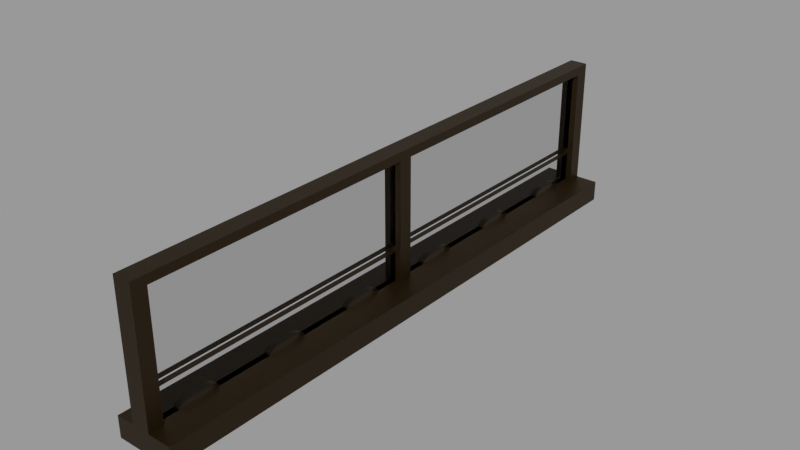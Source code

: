 # Source: RegistrarAndCashierWindow_Final_.blend  (saved by Blender 3.2.14; exported with 4.5.12 LTS)
import bpy
from mathutils import Matrix  # noqa: F401  (used for matrix-valued properties, if any)

bpy.ops.wm.read_factory_settings(use_empty=True)
scene = bpy.context.scene
scene.name = 'Scene'

# ---- collections
col_collection = bpy.data.collections.new('Collection'); scene.collection.children.link(col_collection)

# ---- materials (node trees are filled in below, after node groups)
mat_window_mat = bpy.data.materials.new('window mat')
mat_window_mat.use_transparent_shadow = False
mat_glass = bpy.data.materials.new('glass')
mat_glass.use_transparent_shadow = False
mat_glass.use_raytrace_refraction = True
mat_glass.use_screen_refraction = True
mat_glass.thickness_mode = 'SLAB'

# ---- material node trees
mat_window_mat.use_nodes = True; mat_window_mat.node_tree.nodes.clear()
_N = mat_window_mat.node_tree.nodes; _L = mat_window_mat.node_tree.links
n0 = _N.new('ShaderNodeBsdfPrincipled'); n0.name = 'Principled BSDF'; n0.location = (10, 300)
n0.distribution = 'GGX'
n0.subsurface_method = 'RANDOM_WALK_SKIN'
n0.inputs[0].default_value = (0.0209, 0.01047, 0.0, 1.0)
n0.inputs[1].default_value = 0.5
n0.inputs[3].default_value = 1.45
n0.inputs[27].default_value = (0.0, 0.0, 0.0, 1.0)
n0.inputs[28].default_value = 1.0
n1 = _N.new('ShaderNodeOutputMaterial'); n1.name = 'Material Output'; n1.location = (300, 300)
_L.new(n0.outputs[0], n1.inputs[0])
n1.is_active_output = True
mat_glass.use_nodes = True; mat_glass.node_tree.nodes.clear()
_N = mat_glass.node_tree.nodes; _L = mat_glass.node_tree.links
n0 = _N.new('ShaderNodeBsdfPrincipled'); n0.name = 'Principled BSDF'; n0.location = (10, 300)
n0.distribution = 'GGX'
n0.subsurface_method = 'RANDOM_WALK_SKIN'
n0.inputs[2].default_value = 0.0
n0.inputs[3].default_value = 1.0
n0.inputs[18].default_value = 1.0
n0.inputs[27].default_value = (0.0, 0.0, 0.0, 1.0)
n0.inputs[28].default_value = 1.0
n1 = _N.new('ShaderNodeOutputMaterial'); n1.name = 'Material Output'; n1.location = (300, 300)
n2 = _N.new('ShaderNodeValue'); n2.name = 'Value'; n2.location = (300, 140)
n2.outputs[0].default_value = 0.0
_L.new(n0.outputs[0], n1.inputs[0])
_L.new(n2.outputs[0], n1.inputs[3])
n1.is_active_output = True

# ---- meshes
me_cube_003 = bpy.data.meshes.new('Cube.003')
me_cube_003.from_pydata([(-1.0, -1.0, -0.8521), (-1.0, -1.0, 1.325), (-1.0, 1.0, -0.8521), (-1.0, 1.0, 1.325), (1.0, -1.0, -0.8521), (1.0, -1.0, 1.325), (1.0, 1.0, -0.8521), (1.0, 1.0, 1.325), (-1.0, 0.951, -0.8521), (-1.0, -0.951, -0.8521), (-1.0, -0.951, 1.325), (-1.0, 0.951, 1.325), (1.0, -0.951, -0.8521), (1.0, 0.951, -0.8521), (1.0, 0.951, 1.325), (1.0, -0.951, 1.325), (-1.0, 0.02381, -0.8521), (-1.0, -0.02381, -0.8521), (-1.0, -0.02381, 1.325), (-1.0, 0.02381, 1.325), (1.0, -0.02381, -0.8521), (1.0, 0.02381, -0.8521), (1.0, 0.02381, 1.325), (1.0, -0.02381, 1.325), (-1.0, -1.0, -0.5468), (-1.0, -1.0, 1.197), (-1.0, 1.0, 1.197), (-1.0, 1.0, -0.5468), (1.0, 1.0, 1.197), (1.0, 1.0, -0.5468), (1.0, -1.0, 1.197), (1.0, -1.0, -0.5468), (1.0, 0.951, 1.197), (1.0, 0.951, -0.5468), (1.0, -0.951, 1.197), (1.0, -0.951, -0.5468), (-1.0, -0.951, 1.197), (-1.0, -0.951, -0.5468), (-1.0, 0.951, 1.197), (-1.0, 0.951, -0.5468), (-1.0, -0.02381, 1.197), (-1.0, -0.02381, -0.5468), (-1.0, 0.02381, 1.197), (-1.0, 0.02381, -0.5468), (1.0, 0.02381, 1.197), (1.0, 0.02381, -0.5468), (1.0, -0.02381, 1.197), (1.0, -0.02381, -0.5468), (0.3333, -0.951, 1.197), (-0.3333, -0.951, 1.197), (0.3333, -0.951, -0.5468), (-0.3333, -0.951, -0.5468), (-0.3333, -0.02381, 1.197), (0.3333, -0.02381, 1.197), (-0.3333, -0.02381, -0.5468), (0.3333, -0.02381, -0.5468), (-0.3333, 0.02381, 1.197), (0.3333, 0.02381, 1.197), (-0.3333, 0.02381, -0.5468), (0.3333, 0.02381, -0.5468), (0.3333, 0.951, -0.5468), (-0.3333, 0.951, -0.5468), (0.3333, 0.951, 1.197), (-0.3333, 0.951, 1.197), (0.3356, -0.951, -0.02107), (-0.3356, -0.951, -0.02107), (0.3356, -0.951, -0.1141), (-0.3356, -0.951, -0.1141), (-0.3356, -0.02381, -0.02107), (0.3356, -0.02381, -0.02107), (-0.3356, -0.02381, -0.1141), (0.3356, -0.02381, -0.1141), (-0.3276, 0.02381, -0.02156), (0.3276, 0.02381, -0.02156), (-0.3276, 0.02381, -0.1136), (0.3276, 0.02381, -0.1136), (0.3276, 0.951, -0.1136), (-0.3276, 0.951, -0.1136), (0.3276, 0.951, -0.02156), (-0.3276, 0.951, -0.02156), (0.3333, -0.8863, -0.5462), (0.3335, -0.8848, -0.5234), (0.3336, -0.8805, -0.5021), (0.3337, -0.8737, -0.4838), (0.3337, -0.8649, -0.4698), (0.3338, -0.8546, -0.461), (0.3338, -0.779, -0.461), (0.3338, -0.7901, -0.458), (0.3338, -0.8435, -0.458), (0.3337, -0.7598, -0.4838), (0.3335, -0.7488, -0.5234), (0.3336, -0.753, -0.5021), (0.3333, -0.5647, -0.5462), (0.3337, -0.5522, -0.4838), (0.3333, -0.7473, -0.5462), (0.3335, -0.5632, -0.5234), (0.3336, -0.559, -0.5021), (0.3337, -0.7687, -0.4698), (0.3337, -0.5433, -0.4698), (0.3338, -0.533, -0.461), (0.3338, -0.4685, -0.458), (0.3338, -0.4574, -0.461), (0.3338, -0.5219, -0.458), (0.3336, -0.4315, -0.5021), (0.3337, -0.4383, -0.4838), (0.3333, -0.4257, -0.5462), (0.3333, -0.2453, -0.5462), (0.3335, -0.4272, -0.5234), (0.3337, -0.4471, -0.4698), (0.3337, -0.2239, -0.4698), (0.3337, -0.2328, -0.4838), (0.3333, -0.1063, -0.5462), (0.3335, -0.1078, -0.5234), (0.3335, -0.2439, -0.5234), (0.3336, -0.2396, -0.5021), (0.3338, -0.2136, -0.461), (0.3337, -0.1277, -0.4698), (0.3336, -0.1121, -0.5021), (0.3337, -0.1189, -0.4838), (0.3338, -0.2025, -0.458), (0.3338, -0.1491, -0.458), (0.3338, -0.1381, -0.461), (-0.3333, 0.1126, -0.5462), (-0.333, 0.114, -0.5234), (-0.3325, 0.239, -0.4838), (-0.3323, 0.2302, -0.4698), (-0.333, 0.2501, -0.5234), (-0.3327, 0.2458, -0.5021), (-0.3322, 0.2198, -0.461), (-0.3333, 0.4342, -0.5462), (-0.3333, 0.2516, -0.5462), (-0.333, 0.4356, -0.5234), (-0.3322, 0.477, -0.458), (-0.3322, 0.4659, -0.461), (-0.3322, 0.5414, -0.461), (-0.3322, 0.5303, -0.458), (-0.3327, 0.4399, -0.5021), (-0.3325, 0.4467, -0.4838), (-0.3323, 0.4555, -0.4698), (-0.3325, 0.5606, -0.4838), (-0.3333, 0.5731, -0.5462), (-0.333, 0.5717, -0.5234), (-0.3333, 0.7535, -0.5462), (-0.333, 0.755, -0.5234), (-0.3323, 0.7749, -0.4698), (-0.3327, 0.7593, -0.5021), (-0.3327, 0.5674, -0.5021), (-0.3325, 0.7661, -0.4838), (-0.3322, 0.8608, -0.461), (-0.3322, 0.8497, -0.458), (-0.3325, 0.88, -0.4838), (-0.3333, 0.8925, -0.5462), (-0.333, 0.891, -0.5234), (-0.3327, 0.8868, -0.5021), (-0.3323, 0.8711, -0.4698), (-0.3322, 0.7963, -0.458), (-0.3322, 0.7853, -0.461), (-0.3323, 0.5517, -0.4698), (-0.3327, 0.1183, -0.5021), (-0.3325, 0.1251, -0.4838), (-0.3323, 0.134, -0.4698), (-0.3322, 0.1554, -0.458), (-0.3322, 0.1443, -0.461), (-0.3322, 0.2088, -0.458), (-0.3336, -0.8805, -0.5021), (-0.3337, -0.8649, -0.4698), (-0.3337, -0.8737, -0.4838), (-0.3338, -0.779, -0.461), (-0.3338, -0.7901, -0.458), (-0.3338, -0.8435, -0.458), (-0.3338, -0.8546, -0.461), (-0.3333, -0.8863, -0.5462), (-0.3335, -0.8848, -0.5234), (-0.3337, -0.7598, -0.4838), (-0.3333, -0.7473, -0.5462), (-0.3335, -0.7488, -0.5234), (-0.3336, -0.753, -0.5021), (-0.3337, -0.7687, -0.4698), (-0.3335, -0.5632, -0.5234), (-0.3333, -0.5647, -0.5462), (-0.3338, -0.533, -0.461), (-0.3338, -0.5219, -0.458), (-0.3338, -0.4574, -0.461), (-0.3338, -0.4685, -0.458), (-0.3336, -0.559, -0.5021), (-0.3337, -0.5522, -0.4838), (-0.3337, -0.5433, -0.4698), (-0.3337, -0.4383, -0.4838), (-0.3333, -0.4257, -0.5462), (-0.3335, -0.2439, -0.5234), (-0.3337, -0.2239, -0.4698), (-0.3333, -0.2453, -0.5462), (-0.3335, -0.4272, -0.5234), (-0.3336, -0.2396, -0.5021), (-0.3336, -0.4315, -0.5021), (-0.3337, -0.2328, -0.4838), (-0.3338, -0.1381, -0.461), (-0.3338, -0.1491, -0.458), (-0.3337, -0.1189, -0.4838), (-0.3333, -0.1063, -0.5462), (-0.3335, -0.1078, -0.5234), (-0.3336, -0.1121, -0.5021), (-0.3337, -0.1277, -0.4698), (-0.3338, -0.2025, -0.458), (-0.3338, -0.2136, -0.461), (-0.3337, -0.4471, -0.4698), (0.3322, 0.7853, -0.461), (0.3322, 0.7963, -0.458), (0.3323, 0.8711, -0.4698), (0.3327, 0.8868, -0.5021), (0.3325, 0.88, -0.4838), (0.3322, 0.8608, -0.461), (0.3322, 0.8497, -0.458), (0.3333, 0.1126, -0.5462), (0.333, 0.114, -0.5234), (0.3327, 0.1183, -0.5021), (0.3325, 0.1251, -0.4838), (0.3323, 0.134, -0.4698), (0.3322, 0.1554, -0.458), (0.3322, 0.1443, -0.461), (0.3322, 0.2088, -0.458), (0.3322, 0.2198, -0.461), (0.3323, 0.2302, -0.4698), (0.333, 0.2501, -0.5234), (0.3327, 0.2458, -0.5021), (0.3325, 0.239, -0.4838), (0.3333, 0.4342, -0.5462), (0.3325, 0.4467, -0.4838), (0.3333, 0.2516, -0.5462), (0.333, 0.4356, -0.5234), (0.3327, 0.4399, -0.5021), (0.3322, 0.4659, -0.461), (0.3322, 0.5414, -0.461), (0.3322, 0.5303, -0.458), (0.3322, 0.477, -0.458), (0.3325, 0.5606, -0.4838), (0.333, 0.5717, -0.5234), (0.3327, 0.5674, -0.5021), (0.3323, 0.5517, -0.4698), (0.3333, 0.7535, -0.5462), (0.3325, 0.7661, -0.4838), (0.3333, 0.8925, -0.5462), (0.333, 0.891, -0.5234), (0.3333, 0.5731, -0.5462), (0.333, 0.755, -0.5234), (0.3327, 0.7593, -0.5021), (0.3323, 0.7749, -0.4698), (0.3323, 0.4555, -0.4698), (3.557, -1.0, -0.8521), (3.557, -0.951, -0.8521), (3.557, -0.02381, -0.8521), (3.557, -1.0, -0.5468), (3.557, -0.951, -0.5468), (3.557, -0.02381, -0.5468), (3.557, 0.951, -0.8521), (3.557, 0.02381, -0.8521), (3.557, 0.951, -0.5468), (3.557, 0.02381, -0.5468), (3.557, 1.0, -0.8521), (3.557, 1.0, -0.5468), (-3.013, -1.0, -0.8521), (-3.013, -0.951, -0.8521), (-3.013, 0.951, -0.8521), (-3.013, 0.02381, -0.8521), (-3.013, -0.02381, -0.8521), (-3.013, -1.0, -0.5468), (-3.013, -0.951, -0.5468), (-3.013, 0.951, -0.5468), (-3.013, 0.02381, -0.5468), (-3.013, -0.02381, -0.5468), (-3.013, 1.0, -0.8521), (-3.013, 1.0, -0.5468)], [], [(38, 11, 3, 26), (26, 3, 7, 28), (34, 15, 5, 30), (30, 5, 1, 25), (9, 12, 4, 0), (15, 10, 1, 5), (7, 3, 11, 14), (23, 18, 10, 15), (2, 6, 13, 8), (17, 20, 12, 9), (28, 7, 14, 32), (46, 23, 15, 34), (25, 1, 10, 36), (42, 19, 11, 38), (36, 10, 18, 40), (40, 18, 19, 42), (32, 14, 22, 44), (44, 22, 23, 46), (8, 13, 21, 16), (16, 21, 20, 17), (14, 11, 19, 22), (22, 19, 18, 23), (47, 35, 252, 253), (45, 44, 46, 47), (21, 13, 254, 255), (55, 47, 46, 53), (16, 17, 264, 263), (41, 40, 42, 43), (37, 41, 269, 266), (50, 35, 47, 55), (9, 0, 260, 261), (48, 53, 46, 34), (8, 16, 263, 262), (24, 25, 36, 37), (45, 47, 253, 257), (51, 37, 36, 49), (13, 6, 258, 254), (29, 28, 32, 33), (4, 31, 24, 0), (31, 30, 25, 24), (35, 31, 251, 252), (35, 34, 30, 31), (2, 27, 29, 6), (27, 26, 28, 29), (27, 2, 270, 271), (39, 38, 26, 27), (59, 57, 44, 45), (61, 39, 43, 58), (61, 63, 38, 39), (63, 56, 42, 38), (35, 50, 48, 34), (67, 51, 49, 65), (36, 40, 52, 49), (64, 69, 53, 48), (37, 51, 54, 41), (80, 50, 55, 111, 106, 105, 92, 94), (111, 55, 71, 66, 50, 80, 81, 82, 83, 84, 85, 88, 87, 86, 97, 89, 91, 90, 94, 92, 95, 96, 93, 98, 99, 102, 100, 101, 108, 104, 103, 107, 105, 106, 113, 114, 110, 109, 115, 119, 120, 121, 116, 118, 117, 112), (41, 54, 52, 40), (71, 55, 53, 69), (32, 44, 57, 62), (79, 72, 56, 63), (33, 32, 62, 60), (77, 79, 63, 61), (33, 60, 59, 45), (58, 74, 77, 61, 151, 152, 153, 150, 154, 148, 149, 155, 156, 144, 147, 145, 143, 142, 140, 141, 146, 139, 157, 134, 135, 132, 133, 138, 137, 136, 131, 129, 130, 126, 127, 124, 125, 128, 163, 161, 162, 160, 159, 158, 123, 122), (61, 58, 122, 130, 129, 140, 142, 151), (43, 42, 56, 58), (75, 73, 57, 59), (54, 70, 68, 52), (70, 71, 69, 68), (51, 67, 70, 54, 199, 200, 201, 198, 202, 196, 197, 203, 204, 190, 195, 193, 189, 191, 188, 192, 194, 187, 205, 182, 183, 181, 180, 186, 185, 184, 178, 179, 174, 175, 176, 173, 177, 167, 168, 169, 170, 165, 166, 164, 172, 171), (54, 51, 171, 174, 179, 188, 191, 199), (67, 66, 71, 70), (49, 52, 68, 65), (65, 68, 69, 64), (50, 66, 64, 48), (66, 67, 65, 64), (58, 56, 72, 74), (74, 72, 73, 75), (213, 59, 60, 241, 239, 243, 226, 228), (241, 60, 76, 75, 59, 213, 214, 215, 216, 217, 219, 218, 220, 221, 222, 225, 224, 223, 228, 226, 229, 230, 227, 247, 231, 234, 233, 232, 238, 235, 237, 236, 243, 239, 244, 245, 240, 246, 206, 207, 212, 211, 208, 210, 209, 242), (76, 77, 74, 75), (60, 62, 78, 76), (76, 78, 79, 77), (62, 57, 73, 78), (78, 73, 72, 79), (168, 87, 88, 169), (171, 80, 94, 174), (86, 87, 168, 167), (97, 86, 167, 177), (173, 89, 97, 177), (176, 91, 89, 173), (175, 90, 91, 176), (174, 94, 90, 175), (85, 170, 169, 88), (84, 165, 170, 85), (83, 166, 165, 84), (82, 164, 166, 83), (81, 172, 164, 82), (80, 171, 172, 81), (183, 100, 102, 181), (179, 92, 105, 188), (101, 100, 183, 182), (108, 101, 182, 205), (187, 104, 108, 205), (194, 103, 104, 187), (192, 107, 103, 194), (188, 105, 107, 192), (99, 180, 181, 102), (98, 186, 180, 99), (93, 185, 186, 98), (96, 184, 185, 93), (95, 178, 184, 96), (92, 179, 178, 95), (197, 120, 119, 203), (191, 106, 111, 199), (121, 120, 197, 196), (116, 121, 196, 202), (198, 118, 116, 202), (201, 117, 118, 198), (200, 112, 117, 201), (199, 111, 112, 200), (115, 204, 203, 119), (109, 190, 204, 115), (110, 195, 190, 109), (114, 193, 195, 110), (113, 189, 193, 114), (106, 191, 189, 113), (163, 220, 218, 161), (228, 130, 122, 213), (128, 221, 220, 163), (125, 222, 221, 128), (125, 124, 225, 222), (124, 127, 224, 225), (127, 126, 223, 224), (126, 130, 228, 223), (161, 218, 219, 162), (162, 219, 217, 160), (160, 217, 216, 159), (159, 216, 215, 158), (158, 215, 214, 123), (123, 214, 213, 122), (135, 233, 234, 132), (243, 140, 129, 226), (134, 232, 233, 135), (157, 238, 232, 134), (157, 139, 235, 238), (139, 146, 237, 235), (146, 141, 236, 237), (141, 140, 243, 236), (132, 234, 231, 133), (133, 231, 247, 138), (138, 247, 227, 137), (137, 227, 230, 136), (136, 230, 229, 131), (131, 229, 226, 129), (149, 212, 207, 155), (241, 151, 142, 239), (148, 211, 212, 149), (154, 208, 211, 148), (154, 150, 210, 208), (150, 153, 209, 210), (209, 153, 152, 242), (152, 151, 241, 242), (155, 207, 206, 156), (156, 206, 246, 144), (144, 246, 240, 147), (147, 240, 245, 145), (145, 245, 244, 143), (143, 244, 239, 142), (255, 257, 253, 250), (254, 256, 257, 255), (250, 253, 252, 249), (258, 259, 256, 254), (249, 252, 251, 248), (31, 4, 248, 251), (33, 45, 257, 256), (4, 12, 249, 248), (29, 33, 256, 259), (6, 29, 259, 258), (12, 20, 250, 249), (20, 21, 255, 250), (264, 269, 268, 263), (261, 266, 269, 264), (263, 268, 267, 262), (260, 265, 266, 261), (262, 267, 271, 270), (17, 9, 261, 264), (0, 24, 265, 260), (24, 37, 266, 265), (2, 8, 262, 270), (41, 43, 268, 269), (43, 39, 267, 268), (39, 27, 271, 267)])
me_cube_003.polygons.foreach_set('material_index', [0, 0, 0, 0, 0, 0, 0, 0, 0, 0, 0, 0, 0, 0, 0, 0, 0, 0, 0, 0, 0, 0, 0, 0, 0, 0, 0, 0, 0, 0, 0, 0, 0, 0, 0, 0, 0, 0, 0, 0, 0, 0, 0, 0, 0, 0, 0, 0, 0, 0, 0, 0, 0, 1, 0, 0, 1, 0, 0, 0, 1, 0, 0, 0, 1, 0, 0, 0, 0, 0, 1, 0, 0, 1, 0, 0, 0, 0, 0, 0, 1, 0, 0, 0, 1, 0, 0, 0, 0, 0, 0, 0, 0, 0, 0, 0, 0, 0, 0, 0, 0, 0, 0, 0, 0, 0, 0, 0, 0, 0, 0, 0, 0, 0, 0, 0, 0, 0, 0, 0, 0, 0, 0, 0, 0, 0, 0, 0, 0, 0, 0, 0, 0, 0, 0, 0, 0, 0, 0, 0, 0, 0, 0, 0, 0, 0, 0, 0, 0, 0, 0, 0, 0, 0, 0, 0, 0, 0, 0, 0, 0, 0, 0, 0, 0, 0, 0, 0, 0, 0, 0, 0, 0, 0, 0, 0, 0, 0, 0, 0, 0, 0, 0, 0, 0, 0, 0, 0, 0, 0, 0, 0, 0, 0])
_uv = me_cube_003.uv_layers.new(name='UVMap')
_uv.uv.foreach_set('vector', [0.6036, 0.2439, 0.625, 0.2439, 0.625, 0.25, 0.6036, 0.25, 0.6036, 0.25, 0.625, 0.25, 0.625, 0.5, 0.6036, 0.5, 0.6036, 0.7439, 0.625, 0.7439, 0.625, 0.75, 0.6036, 0.75, 0.6036, 0.75, 0.625, 0.75, 0.625, 1.0, 0.6036, 1.0, 0.125, 0.7439, 0.375, 0.7439, 0.375, 0.75, 0.125, 0.75, 0.625, 0.7439, 0.875, 0.7439, 0.875, 0.75, 0.625, 0.75, 0.625, 0.5, 0.875, 0.5, 0.875, 0.5061, 0.625, 0.5061, 0.625, 0.628, 0.875, 0.628, 0.875, 0.7439, 0.625, 0.7439, 0.125, 0.5, 0.375, 0.5, 0.375, 0.5061, 0.125, 0.5061, 0.125, 0.628, 0.375, 0.628, 0.375, 0.7439, 0.125, 0.7439, 0.6036, 0.5, 0.625, 0.5, 0.625, 0.5061, 0.6036, 0.5061, 0.6036, 0.628, 0.625, 0.628, 0.625, 0.7439, 0.6036, 0.7439, 0.6036, 0.0, 0.625, 0.0, 0.625, 0.006129, 0.6036, 0.006129, 0.6036, 0.128, 0.625, 0.128, 0.625, 0.2439, 0.6036, 0.2439, 0.6036, 0.006129, 0.625, 0.006129, 0.625, 0.122, 0.6036, 0.122, 0.6036, 0.122, 0.625, 0.122, 0.625, 0.128, 0.6036, 0.128, 0.6036, 0.5061, 0.625, 0.5061, 0.625, 0.622, 0.6036, 0.622, 0.6036, 0.622, 0.625, 0.622, 0.625, 0.628, 0.6036, 0.628, 0.125, 0.5061, 0.375, 0.5061, 0.375, 0.622, 0.125, 0.622, 0.125, 0.622, 0.375, 0.622, 0.375, 0.628, 0.125, 0.628, 0.625, 0.5061, 0.875, 0.5061, 0.875, 0.622, 0.625, 0.622, 0.625, 0.622, 0.875, 0.622, 0.875, 0.628, 0.625, 0.628, 0.3964, 0.628, 0.3964, 0.7439, 0.3964, 0.7439, 0.3964, 0.628, 0.3964, 0.622, 0.6036, 0.622, 0.6036, 0.628, 0.3964, 0.628, 0.375, 0.622, 0.375, 0.5061, 0.375, 0.5061, 0.375, 0.622, 0.3964, 0.4593, 0.3964, 0.628, 0.6036, 0.628, 0.6036, 0.4593, 0.125, 0.622, 0.125, 0.628, 0.125, 0.628, 0.125, 0.622, 0.3964, 0.122, 0.6036, 0.122, 0.6036, 0.128, 0.3964, 0.128, 0.3964, 0.006129, 0.3964, 0.122, 0.3964, 0.122, 0.3964, 0.006129, 0.3964, 0.498, 0.3964, 0.7439, 0.3964, 0.628, 0.3964, 0.4593, 0.125, 0.7439, 0.125, 0.75, 0.125, 0.75, 0.125, 0.7439, 0.6036, 0.498, 0.6036, 0.4593, 0.6036, 0.628, 0.6036, 0.7439, 0.125, 0.5061, 0.125, 0.622, 0.125, 0.622, 0.125, 0.5061, 0.3964, 0.0, 0.6036, 0.0, 0.6036, 0.006129, 0.3964, 0.006129, 0.3964, 0.622, 0.3964, 0.628, 0.3964, 0.628, 0.3964, 0.622, 0.3964, 0.252, 0.3964, 0.006129, 0.6036, 0.006129, 0.6036, 0.252, 0.375, 0.5061, 0.375, 0.5, 0.375, 0.5, 0.375, 0.5061, 0.3964, 0.5, 0.6036, 0.5, 0.6036, 0.5061, 0.3964, 0.5061, 0.375, 0.75, 0.3964, 0.75, 0.3964, 1.0, 0.375, 1.0, 0.3964, 0.75, 0.6036, 0.75, 0.6036, 1.0, 0.3964, 1.0, 0.3964, 0.7439, 0.3964, 0.75, 0.3964, 0.75, 0.3964, 0.7439, 0.3964, 0.7439, 0.6036, 0.7439, 0.6036, 0.75, 0.3964, 0.75, 0.375, 0.25, 0.3964, 0.25, 0.3964, 0.5, 0.375, 0.5, 0.3964, 0.25, 0.6036, 0.25, 0.6036, 0.5, 0.3964, 0.5, 0.3964, 0.25, 0.375, 0.25, 0.375, 0.25, 0.3964, 0.25, 0.3964, 0.2439, 0.6036, 0.2439, 0.6036, 0.25, 0.3964, 0.25, 0.3964, 0.4573, 0.6036, 0.4573, 0.6036, 0.622, 0.3964, 0.622, 0.3964, 0.3313, 0.3964, 0.2439, 0.3964, 0.128, 0.3964, 0.2927, 0.3964, 0.3313, 0.6036, 0.3313, 0.6036, 0.2439, 0.3964, 0.2439, 0.6036, 0.3313, 0.6036, 0.2927, 0.6036, 0.128, 0.6036, 0.2439, 0.3964, 0.7439, 0.3964, 0.498, 0.6036, 0.498, 0.6036, 0.7439, 0.3964, 0.2534, 0.3964, 0.252, 0.6036, 0.252, 0.6036, 0.2534, 0.6036, 0.006129, 0.6036, 0.122, 0.6036, 0.2907, 0.6036, 0.252, 0.6036, 0.4966, 0.6036, 0.4621, 0.6036, 0.4593, 0.6036, 0.498, 0.3964, 0.006129, 0.3964, 0.252, 0.3964, 0.2907, 0.3964, 0.122, 0.3964, 0.4953, 0.3964, 0.498, 0.3964, 0.4593, 0.3964, 0.4628, 0.3964, 0.4686, 0.3964, 0.4761, 0.3964, 0.4819, 0.3964, 0.4895, 0.3964, 0.4628, 0.3964, 0.4593, 0.3964, 0.4621, 0.3964, 0.4966, 0.3964, 0.498, 0.3964, 0.4953, 0.3964, 0.4952, 0.3964, 0.4949, 0.3964, 0.4946, 0.3964, 0.4942, 0.3964, 0.4938, 0.3964, 0.4933, 0.3964, 0.4912, 0.3964, 0.4907, 0.3964, 0.4903, 0.3964, 0.49, 0.3964, 0.4897, 0.3964, 0.4895, 0.3964, 0.4895, 0.3964, 0.4819, 0.3964, 0.4818, 0.3964, 0.4817, 0.3964, 0.4814, 0.3964, 0.4811, 0.3964, 0.4806, 0.3964, 0.4802, 0.3964, 0.478, 0.3964, 0.4776, 0.3964, 0.4771, 0.3964, 0.4767, 0.3964, 0.4764, 0.3964, 0.4762, 0.3964, 0.4761, 0.3964, 0.4686, 0.3964, 0.4686, 0.3964, 0.4685, 0.3964, 0.4683, 0.3964, 0.468, 0.3964, 0.4676, 0.3964, 0.4671, 0.3964, 0.465, 0.3964, 0.4645, 0.3964, 0.464, 0.3964, 0.4636, 0.3964, 0.4632, 0.3964, 0.4629, 0.3964, 0.122, 0.3964, 0.2907, 0.6036, 0.2907, 0.6036, 0.122, 0.3964, 0.4621, 0.3964, 0.4593, 0.6036, 0.4593, 0.6036, 0.4621, 0.6036, 0.5061, 0.6036, 0.622, 0.6036, 0.4573, 0.6036, 0.4187, 0.6036, 0.332, 0.6036, 0.2941, 0.6036, 0.2927, 0.6036, 0.3313, 0.3964, 0.5061, 0.6036, 0.5061, 0.6036, 0.4187, 0.3964, 0.4187, 0.3964, 0.332, 0.6036, 0.332, 0.6036, 0.3313, 0.3964, 0.3313, 0.3964, 0.5061, 0.3964, 0.4187, 0.3964, 0.4573, 0.3964, 0.622, 0.3964, 0.2927, 0.3964, 0.2941, 0.3964, 0.332, 0.3964, 0.3313, 0.3964, 0.3289, 0.3964, 0.3288, 0.3964, 0.3287, 0.3964, 0.3285, 0.3964, 0.3281, 0.3964, 0.3277, 0.3964, 0.3272, 0.3964, 0.325, 0.3964, 0.3246, 0.3964, 0.3241, 0.3964, 0.3237, 0.3964, 0.3234, 0.3964, 0.3232, 0.3964, 0.3231, 0.3964, 0.3155, 0.3964, 0.3155, 0.3964, 0.3154, 0.3964, 0.3152, 0.3964, 0.3148, 0.3964, 0.3144, 0.3964, 0.314, 0.3964, 0.3118, 0.3964, 0.3113, 0.3964, 0.3108, 0.3964, 0.3104, 0.3964, 0.3101, 0.3964, 0.3099, 0.3964, 0.3098, 0.3964, 0.3021, 0.3964, 0.3022, 0.3964, 0.302, 0.3964, 0.3018, 0.3964, 0.3015, 0.3964, 0.3011, 0.3964, 0.3006, 0.3964, 0.2984, 0.3964, 0.2979, 0.3964, 0.2975, 0.3964, 0.2971, 0.3964, 0.2967, 0.3964, 0.2965, 0.3964, 0.2964, 0.3964, 0.3313, 0.3964, 0.2927, 0.3964, 0.2964, 0.3964, 0.3021, 0.3964, 0.3098, 0.3964, 0.3155, 0.3964, 0.3231, 0.3964, 0.3289, 0.3964, 0.128, 0.6036, 0.128, 0.6036, 0.2927, 0.3964, 0.2927, 0.3964, 0.4559, 0.6036, 0.4559, 0.6036, 0.4573, 0.3964, 0.4573, 0.3964, 0.2907, 0.3964, 0.2879, 0.6036, 0.2879, 0.6036, 0.2907, 0.3964, 0.2879, 0.3964, 0.4621, 0.6036, 0.4621, 0.6036, 0.2879, 0.3964, 0.252, 0.3964, 0.2534, 0.3964, 0.2879, 0.3964, 0.2907, 0.3964, 0.2872, 0.3964, 0.2871, 0.3964, 0.2868, 0.3964, 0.2864, 0.3964, 0.286, 0.3964, 0.2855, 0.3964, 0.285, 0.3964, 0.2829, 0.3964, 0.2824, 0.3964, 0.282, 0.3964, 0.2817, 0.3964, 0.2815, 0.3964, 0.2814, 0.3964, 0.2814, 0.3964, 0.2739, 0.3964, 0.2738, 0.3964, 0.2736, 0.3964, 0.2733, 0.3964, 0.2729, 0.3964, 0.2724, 0.3964, 0.272, 0.3964, 0.2698, 0.3964, 0.2694, 0.3964, 0.2689, 0.3964, 0.2686, 0.3964, 0.2683, 0.3964, 0.2682, 0.3964, 0.2681, 0.3964, 0.2605, 0.3964, 0.2605, 0.3964, 0.2603, 0.3964, 0.26, 0.3964, 0.2597, 0.3964, 0.2593, 0.3964, 0.2588, 0.3964, 0.2567, 0.3964, 0.2562, 0.3964, 0.2558, 0.3964, 0.2554, 0.3964, 0.2551, 0.3964, 0.2548, 0.3964, 0.2547, 0.3964, 0.2907, 0.3964, 0.252, 0.3964, 0.2547, 0.3964, 0.2605, 0.3964, 0.2681, 0.3964, 0.2739, 0.3964, 0.2814, 0.3964, 0.2872, 0.3964, 0.2534, 0.3964, 0.4966, 0.3964, 0.4621, 0.3964, 0.2879, 0.6036, 0.252, 0.6036, 0.2907, 0.6036, 0.2879, 0.6036, 0.2534, 0.6036, 0.2534, 0.6036, 0.2879, 0.6036, 0.4621, 0.6036, 0.4966, 0.3964, 0.498, 0.3964, 0.4966, 0.6036, 0.4966, 0.6036, 0.498, 0.3964, 0.4966, 0.3964, 0.2534, 0.6036, 0.2534, 0.6036, 0.4966, 0.3964, 0.2927, 0.6036, 0.2927, 0.6036, 0.2941, 0.3964, 0.2941, 0.3964, 0.2941, 0.6036, 0.2941, 0.6036, 0.4559, 0.3964, 0.4559, 0.3964, 0.4536, 0.3964, 0.4573, 0.3964, 0.4187, 0.3964, 0.4211, 0.3964, 0.4269, 0.3964, 0.4345, 0.3964, 0.4402, 0.3964, 0.4479, 0.3964, 0.4211, 0.3964, 0.4187, 0.3964, 0.418, 0.3964, 0.4559, 0.3964, 0.4573, 0.3964, 0.4536, 0.3964, 0.4535, 0.3964, 0.4533, 0.3964, 0.4529, 0.3964, 0.4525, 0.3964, 0.4521, 0.3964, 0.4516, 0.3964, 0.4494, 0.3964, 0.4489, 0.3964, 0.4485, 0.3964, 0.4482, 0.3964, 0.448, 0.3964, 0.4478, 0.3964, 0.4479, 0.3964, 0.4402, 0.3964, 0.4401, 0.3964, 0.4399, 0.3964, 0.4396, 0.3964, 0.4392, 0.3964, 0.4387, 0.3964, 0.4382, 0.3964, 0.436, 0.3964, 0.4356, 0.3964, 0.4352, 0.3964, 0.4348, 0.3964, 0.4346, 0.3964, 0.4345, 0.3964, 0.4345, 0.3964, 0.4269, 0.3964, 0.4268, 0.3964, 0.4266, 0.3964, 0.4263, 0.3964, 0.4259, 0.3964, 0.4254, 0.3964, 0.425, 0.3964, 0.4228, 0.3964, 0.4223, 0.3964, 0.4219, 0.3964, 0.4215, 0.3964, 0.4213, 0.3964, 0.4212, 0.3964, 0.418, 0.3964, 0.332, 0.3964, 0.2941, 0.3964, 0.4559, 0.3964, 0.4187, 0.6036, 0.4187, 0.6036, 0.418, 0.3964, 0.418, 0.3964, 0.418, 0.6036, 0.418, 0.6036, 0.332, 0.3964, 0.332, 0.6036, 0.4187, 0.6036, 0.4573, 0.6036, 0.4559, 0.6036, 0.418, 0.6036, 0.418, 0.6036, 0.4559, 0.6036, 0.2941, 0.6036, 0.332, 0.7852, 0.577, 0.7148, 0.577, 0.7148, 0.673, 0.7852, 0.673, 0.548, 0.9101, 0.548, 0.8399, 0.548, 0.4101, 0.548, 0.3399, 0.7148, 0.5571, 0.7148, 0.577, 0.7852, 0.577, 0.7852, 0.5571, 0.7148, 0.5385, 0.7148, 0.5571, 0.7852, 0.5571, 0.7852, 0.5385, 0.7852, 0.5, 0.7148, 0.5, 0.7148, 0.5385, 0.7852, 0.5385, 0.5865, 0.3399, 0.5865, 0.4101, 0.625, 0.4102, 0.625, 0.3398, 0.5679, 0.3399, 0.5679, 0.4101, 0.5865, 0.4101, 0.5865, 0.3399, 0.548, 0.3399, 0.548, 0.4101, 0.5679, 0.4101, 0.5679, 0.3399, 0.7148, 0.6929, 0.7852, 0.6929, 0.7852, 0.673, 0.7148, 0.673, 0.7148, 0.7115, 0.7852, 0.7115, 0.7852, 0.6929, 0.7148, 0.6929, 0.7148, 0.75, 0.7852, 0.75, 0.7852, 0.7115, 0.7148, 0.7115, 0.5865, 0.8399, 0.5865, 0.9101, 0.625, 0.9102, 0.625, 0.8398, 0.5679, 0.8399, 0.5679, 0.9101, 0.5865, 0.9101, 0.5865, 0.8399, 0.548, 0.8399, 0.548, 0.9101, 0.5679, 0.9101, 0.5679, 0.8399, 0.7852, 0.577, 0.7148, 0.577, 0.7148, 0.673, 0.7852, 0.673, 0.548, 0.9101, 0.548, 0.8399, 0.548, 0.4101, 0.548, 0.3399, 0.7148, 0.5571, 0.7148, 0.577, 0.7852, 0.577, 0.7852, 0.5571, 0.7148, 0.5385, 0.7148, 0.5571, 0.7852, 0.5571, 0.7852, 0.5385, 0.7852, 0.5, 0.7148, 0.5, 0.7148, 0.5385, 0.7852, 0.5385, 0.5865, 0.3399, 0.5865, 0.4101, 0.625, 0.4102, 0.625, 0.3398, 0.5679, 0.3399, 0.5679, 0.4101, 0.5865, 0.4101, 0.5865, 0.3399, 0.548, 0.3399, 0.548, 0.4101, 0.5679, 0.4101, 0.5679, 0.3399, 0.7148, 0.6929, 0.7852, 0.6929, 0.7852, 0.673, 0.7148, 0.673, 0.7148, 0.7115, 0.7852, 0.7115, 0.7852, 0.6929, 0.7148, 0.6929, 0.7148, 0.75, 0.7852, 0.75, 0.7852, 0.7115, 0.7148, 0.7115, 0.5865, 0.8399, 0.5865, 0.9101, 0.625, 0.9102, 0.625, 0.8398, 0.5679, 0.8399, 0.5679, 0.9101, 0.5865, 0.9101, 0.5865, 0.8399, 0.548, 0.8399, 0.548, 0.9101, 0.5679, 0.9101, 0.5679, 0.8399, 0.7852, 0.577, 0.7148, 0.577, 0.7148, 0.673, 0.7852, 0.673, 0.548, 0.9101, 0.548, 0.8399, 0.548, 0.4101, 0.548, 0.3399, 0.7148, 0.5571, 0.7148, 0.577, 0.7852, 0.577, 0.7852, 0.5571, 0.7148, 0.5385, 0.7148, 0.5571, 0.7852, 0.5571, 0.7852, 0.5385, 0.7852, 0.5, 0.7148, 0.5, 0.7148, 0.5385, 0.7852, 0.5385, 0.5865, 0.3399, 0.5865, 0.4101, 0.625, 0.4102, 0.625, 0.3398, 0.5679, 0.3399, 0.5679, 0.4101, 0.5865, 0.4101, 0.5865, 0.3399, 0.548, 0.3399, 0.548, 0.4101, 0.5679, 0.4101, 0.5679, 0.3399, 0.7148, 0.6929, 0.7852, 0.6929, 0.7852, 0.673, 0.7148, 0.673, 0.7148, 0.7115, 0.7852, 0.7115, 0.7852, 0.6929, 0.7148, 0.6929, 0.7148, 0.75, 0.7852, 0.75, 0.7852, 0.7115, 0.7148, 0.7115, 0.5865, 0.8399, 0.5865, 0.9101, 0.625, 0.9102, 0.625, 0.8398, 0.5679, 0.8399, 0.5679, 0.9101, 0.5865, 0.9101, 0.5865, 0.8399, 0.548, 0.8399, 0.548, 0.9101, 0.5679, 0.9101, 0.5679, 0.8399, 0.785, 0.577, 0.715, 0.577, 0.715, 0.673, 0.785, 0.673, 0.548, 0.4101, 0.548, 0.3399, 0.548, 0.9101, 0.548, 0.8399, 0.785, 0.5571, 0.715, 0.5571, 0.715, 0.577, 0.785, 0.577, 0.785, 0.5385, 0.715, 0.5385, 0.715, 0.5571, 0.785, 0.5571, 0.785, 0.5385, 0.785, 0.5, 0.715, 0.5, 0.715, 0.5385, 0.625, 0.34, 0.5865, 0.3399, 0.5865, 0.4101, 0.625, 0.41, 0.5865, 0.3399, 0.5679, 0.3399, 0.5679, 0.4101, 0.5865, 0.4101, 0.5679, 0.3399, 0.548, 0.3399, 0.548, 0.4101, 0.5679, 0.4101, 0.785, 0.673, 0.715, 0.673, 0.715, 0.6929, 0.785, 0.6929, 0.785, 0.6929, 0.715, 0.6929, 0.715, 0.7115, 0.785, 0.7115, 0.785, 0.7115, 0.715, 0.7115, 0.715, 0.75, 0.785, 0.75, 0.625, 0.91, 0.625, 0.84, 0.5865, 0.8399, 0.5865, 0.9101, 0.5865, 0.9101, 0.5865, 0.8399, 0.5679, 0.8399, 0.5679, 0.9101, 0.5679, 0.9101, 0.5679, 0.8399, 0.548, 0.8399, 0.548, 0.9101, 0.785, 0.577, 0.715, 0.577, 0.715, 0.673, 0.785, 0.673, 0.548, 0.4101, 0.548, 0.3399, 0.548, 0.9101, 0.548, 0.8399, 0.785, 0.5571, 0.715, 0.5571, 0.715, 0.577, 0.785, 0.577, 0.785, 0.5385, 0.715, 0.5385, 0.715, 0.5571, 0.785, 0.5571, 0.785, 0.5385, 0.785, 0.5, 0.715, 0.5, 0.715, 0.5385, 0.625, 0.34, 0.5865, 0.3399, 0.5865, 0.4101, 0.625, 0.41, 0.5865, 0.3399, 0.5679, 0.3399, 0.5679, 0.4101, 0.5865, 0.4101, 0.5679, 0.3399, 0.548, 0.3399, 0.548, 0.4101, 0.5679, 0.4101, 0.785, 0.673, 0.715, 0.673, 0.715, 0.6929, 0.785, 0.6929, 0.785, 0.6929, 0.715, 0.6929, 0.715, 0.7115, 0.785, 0.7115, 0.785, 0.7115, 0.715, 0.7115, 0.715, 0.75, 0.785, 0.75, 0.625, 0.91, 0.625, 0.84, 0.5865, 0.8399, 0.5865, 0.9101, 0.5865, 0.9101, 0.5865, 0.8399, 0.5679, 0.8399, 0.5679, 0.9101, 0.5679, 0.9101, 0.5679, 0.8399, 0.548, 0.8399, 0.548, 0.9101, 0.785, 0.577, 0.715, 0.577, 0.715, 0.673, 0.785, 0.673, 0.548, 0.4101, 0.548, 0.3399, 0.548, 0.9101, 0.548, 0.8399, 0.785, 0.5571, 0.715, 0.5571, 0.715, 0.577, 0.785, 0.577, 0.785, 0.5385, 0.715, 0.5385, 0.715, 0.5571, 0.785, 0.5571, 0.785, 0.5385, 0.785, 0.5, 0.715, 0.5, 0.715, 0.5385, 0.625, 0.34, 0.5865, 0.3399, 0.5865, 0.4101, 0.625, 0.41, 0.5865, 0.4101, 0.5865, 0.3399, 0.5679, 0.3399, 0.5679, 0.4101, 0.5679, 0.3399, 0.548, 0.3399, 0.548, 0.4101, 0.5679, 0.4101, 0.785, 0.673, 0.715, 0.673, 0.715, 0.6929, 0.785, 0.6929, 0.785, 0.6929, 0.715, 0.6929, 0.715, 0.7115, 0.785, 0.7115, 0.785, 0.7115, 0.715, 0.7115, 0.715, 0.75, 0.785, 0.75, 0.625, 0.91, 0.625, 0.84, 0.5865, 0.8399, 0.5865, 0.9101, 0.5865, 0.9101, 0.5865, 0.8399, 0.5679, 0.8399, 0.5679, 0.9101, 0.5679, 0.9101, 0.5679, 0.8399, 0.548, 0.8399, 0.548, 0.9101, 0.375, 0.622, 0.3964, 0.622, 0.3964, 0.628, 0.375, 0.628, 0.375, 0.5061, 0.3964, 0.5061, 0.3964, 0.622, 0.375, 0.622, 0.375, 0.628, 0.3964, 0.628, 0.3964, 0.7439, 0.375, 0.7439, 0.375, 0.5, 0.3964, 0.5, 0.3964, 0.5061, 0.375, 0.5061, 0.375, 0.7439, 0.3964, 0.7439, 0.3964, 0.75, 0.375, 0.75, 0.3964, 0.75, 0.375, 0.75, 0.375, 0.75, 0.3964, 0.75, 0.3964, 0.5061, 0.3964, 0.622, 0.3964, 0.622, 0.3964, 0.5061, 0.375, 0.75, 0.375, 0.7439, 0.375, 0.7439, 0.375, 0.75, 0.3964, 0.5, 0.3964, 0.5061, 0.3964, 0.5061, 0.3964, 0.5, 0.375, 0.5, 0.3964, 0.5, 0.3964, 0.5, 0.375, 0.5, 0.375, 0.7439, 0.375, 0.628, 0.375, 0.628, 0.375, 0.7439, 0.375, 0.628, 0.375, 0.622, 0.375, 0.622, 0.375, 0.628, 0.375, 0.122, 0.3964, 0.122, 0.3964, 0.128, 0.375, 0.128, 0.375, 0.006129, 0.3964, 0.006129, 0.3964, 0.122, 0.375, 0.122, 0.375, 0.128, 0.3964, 0.128, 0.3964, 0.2439, 0.375, 0.2439, 0.375, 0.0, 0.3964, 0.0, 0.3964, 0.006129, 0.375, 0.006129, 0.375, 0.2439, 0.3964, 0.2439, 0.3964, 0.25, 0.375, 0.25, 0.125, 0.628, 0.125, 0.7439, 0.125, 0.7439, 0.125, 0.628, 0.375, 1.0, 0.3964, 1.0, 0.3964, 1.0, 0.375, 1.0, 0.3964, 0.0, 0.3964, 0.006129, 0.3964, 0.006129, 0.3964, 0.0, 0.125, 0.5, 0.125, 0.5061, 0.125, 0.5061, 0.125, 0.5, 0.3964, 0.122, 0.3964, 0.128, 0.3964, 0.128, 0.3964, 0.122, 0.3964, 0.128, 0.3964, 0.2439, 0.3964, 0.2439, 0.3964, 0.128, 0.3964, 0.2439, 0.3964, 0.25, 0.3964, 0.25, 0.3964, 0.2439])
me_cube_003.materials.append(mat_window_mat)
me_cube_003.materials.append(mat_glass)
me_cube_003.update()

# ---- objects
ob_main_window = bpy.data.objects.new('main window', me_cube_003)

# ---- transforms, parenting, visibility, modifiers, constraints
ob_main_window.location = (2.832, -0.1476, 12.97)
ob_main_window.scale = (1.466, 47.76, 11.13)

# ---- collection membership
col_collection.objects.link(ob_main_window)

# ---- scene / render settings (as saved in the file)
scene.frame_start = 1; scene.frame_end = 250; scene.frame_set(1)
scene.render.engine = 'BLENDER_EEVEE_NEXT'
scene.cycles.sampling_pattern = 'TABULATED_SOBOL'
scene.cycles.use_light_tree = False
scene.eevee.use_raytracing = True
scene.view_settings.view_transform = 'Filmic'
bpy.context.view_layer.update()

# ---- added for rendering (the .blend has no active camera and no usable light): camera, sun + grey world if the file has none
cam_auto = bpy.data.cameras.new('AutoCamera')
cam_auto.lens = 50.0
cam_auto.sensor_width = 36.0
cam_auto.clip_end = 1607.85
ob_auto_camera = bpy.data.objects.new('AutoCamera', cam_auto)
scene.collection.objects.link(ob_auto_camera)
ob_auto_camera.location = (94.8457, -110.086, 88.896)
ob_auto_camera.rotation_euler = (1.09748, -7.21219e-08, 0.694738)
scene.camera = ob_auto_camera
light_auto_sun = bpy.data.lights.new('AutoSun', 'SUN')
light_auto_sun.energy = 3.0
light_auto_sun.angle = 0.0523599
ob_auto_sun = bpy.data.objects.new('AutoSun', light_auto_sun)
scene.collection.objects.link(ob_auto_sun)
ob_auto_sun.rotation_euler = (0.872665, 0.174533, 0.523599)
if scene.world is None:
    world_auto = bpy.data.worlds.new('AutoWorld')
    world_auto.color = (0.3, 0.3, 0.3)
    scene.world = world_auto
bpy.context.view_layer.update()
